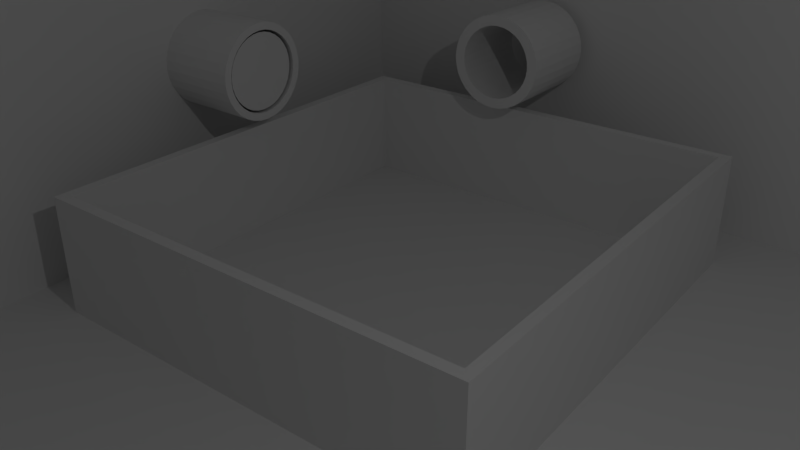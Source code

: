 # Source: ashe.blend  (saved by Blender 2.79.0; exported with 4.5.12 LTS)
import bpy
from mathutils import Matrix  # noqa: F401  (used for matrix-valued properties, if any)

bpy.ops.wm.read_factory_settings(use_empty=True)
scene = bpy.context.scene
scene.name = 'Scene'

# ---- collections
col_collection_1 = bpy.data.collections.new('Collection 1'); scene.collection.children.link(col_collection_1)

# ---- materials (node trees are filled in below, after node groups)
mat_material_001 = bpy.data.materials.new('Material.001')
mat_material_001.alpha_threshold = 0.0
mat_material_001.use_transparent_shadow = False
mat_material_001.roughness = 0.5
mat_material = bpy.data.materials.new('Material')
mat_material.alpha_threshold = 0.0
mat_material.use_transparent_shadow = False
mat_material.roughness = 0.5
mat_material.line_color = (0.0, 0.0, 0.0, 1.0)

# ---- material node trees

# ---- world
world_world = bpy.data.worlds.new('World'); scene.world = world_world
world_world.color = (0.05088, 0.05088, 0.05088)
world_world.use_sun_shadow = False
world_world.sun_shadow_jitter_overblur = 0.0
world_world.cycles.sampling_method = 'MANUAL'

# ---- cameras
cam_camera = bpy.data.cameras.new('Camera')
cam_camera.clip_end = 100.0
cam_camera.lens = 35.0
cam_camera.sensor_width = 32.0
cam_camera.sensor_height = 18.0
cam_camera.ortho_scale = 7.314
cam_camera.dof.focus_distance = 0.0
cam_camera.dof.aperture_fstop = 128.0

# ---- lights
light_lamp = bpy.data.lights.new('Lamp', 'POINT')
light_lamp.transmission_factor = 0.0
light_lamp.cutoff_distance = 30.0
light_lamp.energy = 368.0
light_lamp.shadow_buffer_clip_start = 1.001
light_lamp.shadow_soft_size = 0.1
light_lamp.shadow_maximum_resolution = 0.006
light_lamp.use_absolute_resolution = True

# ---- meshes
me_plane_003 = bpy.data.meshes.new('Plane.003')
me_plane_003.from_pydata([(-1.0, -1.0, 0.0), (1.0, -1.0, 0.0), (-1.0, 1.0, 0.0), (1.0, 1.0, 0.0)], [], [(0, 1, 3, 2)])
me_plane_003.materials.append(mat_material_001)
me_plane_003.use_remesh_preserve_volume = False
me_plane_003.use_remesh_preserve_attributes = False
me_plane_003.use_mirror_vertex_groups = False
me_plane_003.update()
me_plane_001 = bpy.data.meshes.new('Plane.001')
me_plane_001.from_pydata([(-1.0, -1.0, 0.0), (1.0, -1.0, 0.0), (-1.0, 1.0, 0.0), (1.0, 1.0, 0.0)], [], [(0, 1, 3, 2)])
me_plane_001.materials.append(mat_material_001)
me_plane_001.use_remesh_preserve_volume = False
me_plane_001.use_remesh_preserve_attributes = False
me_plane_001.use_mirror_vertex_groups = False
me_plane_001.update()
me_plane = bpy.data.meshes.new('Plane')
me_plane.from_pydata([(-1.0, -1.0, 0.0), (1.0, -1.0, 0.0), (-1.0, 1.0, 0.0), (1.0, 1.0, 0.0), (-0.3525, -0.2106, 0.3176), (-0.3519, -0.2123, 0.3353), (-0.3514, -0.2175, 0.3524), (-0.351, -0.2259, 0.3681), (-0.3506, -0.2372, 0.3819), (-0.3502, -0.251, 0.3932), (-0.35, -0.2667, 0.4016), (-0.3498, -0.2838, 0.4067), (-0.3498, -0.3015, 0.4085), (-0.3498, -0.3193, 0.4067), (-0.35, -0.3363, 0.4016), (-0.3502, -0.352, 0.3932), (-0.3506, -0.3658, 0.3819), (-0.351, -0.3771, 0.3681), (-0.3514, -0.3855, 0.3524), (-0.3519, -0.3907, 0.3353), (-0.3525, -0.3925, 0.3176), (-0.353, -0.3907, 0.2999), (-0.3535, -0.3855, 0.2828), (-0.3539, -0.3771, 0.2671), (-0.3544, -0.3658, 0.2533), (-0.3547, -0.352, 0.242), (-0.3549, -0.3363, 0.2336), (-0.3551, -0.3193, 0.2284), (-0.3551, -0.3015, 0.2267), (-0.3551, -0.2838, 0.2284), (-0.3549, -0.2667, 0.2336), (-0.3547, -0.251, 0.242), (-0.3544, -0.2372, 0.2533), (-0.3539, -0.2259, 0.2671), (-0.3535, -0.2175, 0.2828), (-0.353, -0.2123, 0.2999), (-0.5392, -0.1905, 0.3188), (-0.3573, -0.1895, 0.3214), (-0.5389, -0.1924, 0.301), (-0.357, -0.1914, 0.3037), (-0.5386, -0.1976, 0.284), (-0.3568, -0.1966, 0.2867), (-0.5383, -0.2061, 0.2683), (-0.3565, -0.2051, 0.271), (-0.5381, -0.2175, 0.2546), (-0.3562, -0.2165, 0.2573), (-0.5378, -0.2313, 0.2434), (-0.356, -0.2303, 0.246), (-0.5376, -0.2471, 0.235), (-0.3558, -0.2461, 0.2377), (-0.5375, -0.2642, 0.2299), (-0.3556, -0.2632, 0.2326), (-0.5373, -0.2819, 0.2283), (-0.3555, -0.2809, 0.231), (-0.5373, -0.2996, 0.2301), (-0.3554, -0.2987, 0.2328), (-0.5373, -0.3167, 0.2354), (-0.3554, -0.3157, 0.2381), (-0.5373, -0.3323, 0.2439), (-0.3554, -0.3314, 0.2465), (-0.5374, -0.3461, 0.2552), (-0.3555, -0.3451, 0.2579), (-0.5375, -0.3573, 0.2691), (-0.3557, -0.3563, 0.2718), (-0.5377, -0.3656, 0.2848), (-0.3559, -0.3647, 0.2875), (-0.5379, -0.3707, 0.3019), (-0.3561, -0.3697, 0.3046), (-0.5382, -0.3724, 0.3197), (-0.3563, -0.3714, 0.3224), (-0.5385, -0.3706, 0.3374), (-0.3566, -0.3696, 0.3401), (-0.5387, -0.3653, 0.3544), (-0.3569, -0.3643, 0.3571), (-0.539, -0.3568, 0.3701), (-0.3572, -0.3558, 0.3728), (-0.5393, -0.3454, 0.3838), (-0.3574, -0.3445, 0.3865), (-0.5395, -0.3316, 0.3951), (-0.3577, -0.3306, 0.3978), (-0.5397, -0.3158, 0.4034), (-0.3579, -0.3149, 0.4061), (-0.5399, -0.2987, 0.4085), (-0.3581, -0.2978, 0.4112), (-0.54, -0.281, 0.4101), (-0.3582, -0.28, 0.4128), (-0.5401, -0.2633, 0.4083), (-0.3582, -0.2623, 0.411), (-0.5401, -0.2462, 0.403), (-0.3583, -0.2453, 0.4057), (-0.5401, -0.2306, 0.3946), (-0.3582, -0.2296, 0.3972), (-0.54, -0.2168, 0.3832), (-0.3581, -0.2158, 0.3859), (-0.5398, -0.2056, 0.3693), (-0.358, -0.2046, 0.372), (-0.5396, -0.1973, 0.3536), (-0.3578, -0.1963, 0.3563), (-0.5394, -0.1922, 0.3365), (-0.3576, -0.1912, 0.3392)], [(5, 4), (6, 5), (7, 6), (8, 7), (9, 8), (10, 9), (11, 10), (12, 11), (13, 12), (14, 13), (15, 14), (16, 15), (17, 16), (18, 17), (19, 18), (20, 19), (21, 20), (22, 21), (23, 22), (24, 23), (25, 24), (26, 25), (27, 26), (28, 27), (29, 28), (30, 29), (31, 30), (32, 31), (33, 32), (34, 33), (35, 34), (4, 35)], [(0, 1, 3, 2), (36, 37, 39, 38), (38, 39, 41, 40), (40, 41, 43, 42), (42, 43, 45, 44), (44, 45, 47, 46), (46, 47, 49, 48), (48, 49, 51, 50), (50, 51, 53, 52), (52, 53, 55, 54), (54, 55, 57, 56), (56, 57, 59, 58), (58, 59, 61, 60), (60, 61, 63, 62), (62, 63, 65, 64), (64, 65, 67, 66), (66, 67, 69, 68), (68, 69, 71, 70), (70, 71, 73, 72), (72, 73, 75, 74), (74, 75, 77, 76), (76, 77, 79, 78), (78, 79, 81, 80), (80, 81, 83, 82), (82, 83, 85, 84), (84, 85, 87, 86), (86, 87, 89, 88), (88, 89, 91, 90), (90, 91, 93, 92), (92, 93, 95, 94), (94, 95, 97, 96), (96, 97, 99, 98), (98, 99, 37, 36)])
me_plane.materials.append(mat_material_001)
me_plane.use_remesh_preserve_volume = False
me_plane.use_remesh_preserve_attributes = False
me_plane.use_mirror_vertex_groups = False
me_plane.update()
me_cylinder = bpy.data.meshes.new('Cylinder')
me_cylinder.from_pydata([(0.0, 1.0, -1.0), (0.0, 1.0, 1.0), (0.1951, 0.9808, -1.0), (0.1951, 0.9808, 1.0), (0.3827, 0.9239, -1.0), (0.3827, 0.9239, 1.0), (0.5556, 0.8315, -1.0), (0.5556, 0.8315, 1.0), (0.7071, 0.7071, -1.0), (0.7071, 0.7071, 1.0), (0.8315, 0.5556, -1.0), (0.8315, 0.5556, 1.0), (0.9239, 0.3827, -1.0), (0.9239, 0.3827, 1.0), (0.9808, 0.1951, -1.0), (0.9808, 0.1951, 1.0), (1.0, 7.55e-08, -1.0), (1.0, 7.55e-08, 1.0), (0.9808, -0.1951, -1.0), (0.9808, -0.1951, 1.0), (0.9239, -0.3827, -1.0), (0.9239, -0.3827, 1.0), (0.8315, -0.5556, -1.0), (0.8315, -0.5556, 1.0), (0.7071, -0.7071, -1.0), (0.7071, -0.7071, 1.0), (0.5556, -0.8315, -1.0), (0.5556, -0.8315, 1.0), (0.3827, -0.9239, -1.0), (0.3827, -0.9239, 1.0), (0.1951, -0.9808, -1.0), (0.1951, -0.9808, 1.0), (-3.258e-07, -1.0, -1.0), (-3.258e-07, -1.0, 1.0), (-0.1951, -0.9808, -1.0), (-0.1951, -0.9808, 1.0), (-0.3827, -0.9239, -1.0), (-0.3827, -0.9239, 1.0), (-0.5556, -0.8315, -1.0), (-0.5556, -0.8315, 1.0), (-0.7071, -0.7071, -1.0), (-0.7071, -0.7071, 1.0), (-0.8315, -0.5556, -1.0), (-0.8315, -0.5556, 1.0), (-0.9239, -0.3827, -1.0), (-0.9239, -0.3827, 1.0), (-0.9808, -0.1951, -1.0), (-0.9808, -0.1951, 1.0), (-1.0, 9.656e-07, -1.0), (-1.0, 9.656e-07, 1.0), (-0.9808, 0.1951, -1.0), (-0.9808, 0.1951, 1.0), (-0.9239, 0.3827, -1.0), (-0.9239, 0.3827, 1.0), (-0.8315, 0.5556, -1.0), (-0.8315, 0.5556, 1.0), (-0.7071, 0.7071, -1.0), (-0.7071, 0.7071, 1.0), (-0.5556, 0.8315, -1.0), (-0.5556, 0.8315, 1.0), (-0.3827, 0.9239, -1.0), (-0.3827, 0.9239, 1.0), (-0.1951, 0.9808, -1.0), (-0.1951, 0.9808, 1.0)], [], [(0, 1, 3, 2), (2, 3, 5, 4), (4, 5, 7, 6), (6, 7, 9, 8), (8, 9, 11, 10), (10, 11, 13, 12), (12, 13, 15, 14), (14, 15, 17, 16), (16, 17, 19, 18), (18, 19, 21, 20), (20, 21, 23, 22), (22, 23, 25, 24), (24, 25, 27, 26), (26, 27, 29, 28), (28, 29, 31, 30), (30, 31, 33, 32), (32, 33, 35, 34), (34, 35, 37, 36), (36, 37, 39, 38), (38, 39, 41, 40), (40, 41, 43, 42), (42, 43, 45, 44), (44, 45, 47, 46), (46, 47, 49, 48), (48, 49, 51, 50), (50, 51, 53, 52), (52, 53, 55, 54), (54, 55, 57, 56), (56, 57, 59, 58), (58, 59, 61, 60), (60, 61, 63, 62), (62, 63, 1, 0)])
me_cylinder.use_remesh_preserve_volume = False
me_cylinder.use_remesh_preserve_attributes = False
me_cylinder.use_mirror_vertex_groups = False
me_cylinder.update()
me_circle = bpy.data.meshes.new('Circle')
me_circle.from_pydata([(-1.551, 7.564, 2.136), (-1.707, 7.563, 2.121), (-1.857, 7.559, 2.075), (-1.995, 7.553, 2.002), (-2.116, 7.546, 1.903), (-2.215, 7.536, 1.782), (-2.289, 7.525, 1.645), (-2.334, 7.514, 1.495), (-2.349, 7.501, 1.34), (-2.334, 7.489, 1.185), (-2.289, 7.478, 1.035), (-2.215, 7.467, 0.8977), (-2.116, 7.457, 0.7771), (-1.995, 7.449, 0.6781), (-1.857, 7.444, 0.6045), (-1.707, 7.44, 0.5592), (-1.551, 7.439, 0.544), (-1.395, 7.44, 0.5592), (-1.245, 7.444, 0.6045), (-1.107, 7.449, 0.6781), (-0.9864, 7.457, 0.7771), (-0.8871, 7.467, 0.8977), (-0.8133, 7.478, 1.035), (-0.7679, 7.489, 1.185), (-0.7525, 7.501, 1.34), (-0.7679, 7.514, 1.495), (-0.8133, 7.525, 1.645), (-0.8871, 7.536, 1.782), (-0.9864, 7.546, 1.903), (-1.107, 7.553, 2.002), (-1.245, 7.559, 2.075), (-1.395, 7.563, 2.121)], [], [(1, 0, 31, 30, 29, 28, 27, 26, 25, 24, 23, 22, 21, 20, 19, 18, 17, 16, 15, 14, 13, 12, 11, 10, 9, 8, 7, 6, 5, 4, 3, 2)])
me_circle.use_remesh_preserve_volume = False
me_circle.use_remesh_preserve_attributes = False
me_circle.use_mirror_vertex_groups = False
me_circle.update()
me_cube = bpy.data.meshes.new('Cube')
me_cube.from_pydata([(1.0, 1.0, -1.0), (1.0, -1.0, -1.0), (-1.0, -1.0, -1.0), (-1.0, 1.0, -1.0), (1.0, 1.0, 1.0), (1.0, -1.0, 1.0), (-1.0, -1.0, 1.0), (-1.0, 1.0, 1.0)], [], [(0, 1, 2, 3), (0, 4, 5, 1), (1, 5, 6, 2), (2, 6, 7, 3), (4, 0, 3, 7)])
me_cube.materials.append(mat_material)
me_cube.use_remesh_preserve_volume = False
me_cube.use_remesh_preserve_attributes = False
me_cube.use_mirror_vertex_groups = False
me_cube.update()
me_cube_002 = bpy.data.meshes.new('Cube.002')
me_cube_002.from_pydata([(-1.0, -1.0, -1.0), (-1.0, -1.0, 1.0), (-1.0, 1.0, -1.0), (-1.0, 1.0, 1.0), (1.0, -1.0, -1.0), (1.0, -1.0, 1.0), (1.0, 1.0, -1.0), (1.0, 1.0, 1.0)], [], [(0, 1, 3, 2), (2, 3, 7, 6), (6, 7, 5, 4), (4, 5, 1, 0), (2, 6, 4, 0), (7, 3, 1, 5)])
me_cube_002.use_remesh_preserve_volume = False
me_cube_002.use_remesh_preserve_attributes = False
me_cube_002.use_mirror_vertex_groups = False
me_cube_002.update()

# ---- objects
ob_plane_002 = bpy.data.objects.new('Plane.002', me_plane_003)
ob_plane_001 = bpy.data.objects.new('Plane.001', me_plane_001)
ob_plane = bpy.data.objects.new('Plane', me_plane)
ob_cylinder = bpy.data.objects.new('Cylinder', me_cylinder)
ob_circle = bpy.data.objects.new('Circle', me_circle)
ob_cube = bpy.data.objects.new('Cube', me_cube)
ob_cube_001 = bpy.data.objects.new('Cube.001', me_cube_002)
ob_lamp = bpy.data.objects.new('Lamp', light_lamp)
ob_camera = bpy.data.objects.new('Camera', cam_camera)

# ---- transforms, parenting, visibility, modifiers, constraints
ob_plane_002.location = (-5.927, 1.385, 5.05)
ob_plane_002.rotation_euler = (0.0, -1.539, 0.0)
ob_plane_002.scale = (12.07, 12.07, 12.07)
ob_plane_002.lineart.crease_threshold = 0.0
ob_plane_001.location = (0.2071, -5.499, 6.264)
ob_plane_001.rotation_euler = (1.558, -0.0, 0.0)
ob_plane_001.scale = (10.69, 10.69, 10.69)
ob_plane_001.lineart.crease_threshold = 0.0
ob_plane.location = (0.1908, 2.474, 0.03899)
ob_plane.scale = (11.0, 11.0, 11.0)
ob_plane.lineart.crease_threshold = 0.0
_m = ob_plane.modifiers.new('Fluid', 'FLUID')
_m.fluid_type = 'FLOW'
_m = ob_plane.modifiers.new('Solidify', 'SOLIDIFY')
_m.thickness = 0.02
_m.nonmanifold_thickness_mode = 'FIXED'
_m.nonmanifold_merge_threshold = 0.0003
ob_cylinder.location = (-0.0007866, -4.729, 3.682)
ob_cylinder.rotation_euler = (-1.569, 0.04116, -0.01405)
ob_cylinder.lineart.crease_threshold = 0.0
_m = ob_cylinder.modifiers.new('Solidify', 'SOLIDIFY')
_m.thickness = 0.154
_m.nonmanifold_thickness_mode = 'FIXED'
_m.nonmanifold_merge_threshold = 0.0003
ob_circle.location = (1.573, -11.16, 1.798)
ob_circle.rotation_euler = (0.07346, -0.0, 0.0)
ob_circle.lineart.crease_threshold = 0.0
_m = ob_circle.modifiers.new('Fluid', 'FLUID')
_m.fluid_type = 'FLOW'
ob_cube.location = (0.0, 0.0, 1.209)
ob_cube.scale = (4.586, 4.352, 1.189)
ob_cube.lock_rotations_4d = False
ob_cube.empty_display_type = 'ARROWS'
ob_cube.lineart.crease_threshold = 0.0
_m = ob_cube.modifiers.new('Fluid', 'FLUID')
_m.fluid_type = 'EFFECTOR'
_m = ob_cube.modifiers.new('Solidify', 'SOLIDIFY')
_m.thickness = 0.065
_m.nonmanifold_thickness_mode = 'FIXED'
_m.nonmanifold_merge_threshold = 0.0003
ob_cube_001.location = (0.01626, 0.08992, 3.615)
ob_cube_001.scale = (-4.649, -4.345, 3.695)
ob_cube_001.display_type = 'SOLID'
ob_cube_001.lineart.crease_threshold = 0.0
_m = ob_cube_001.modifiers.new('Fluid', 'FLUID')
_m.fluid_type = 'DOMAIN'
ob_lamp.location = (6.857, 10.57, 11.74)
ob_lamp.rotation_euler = (-1.464, -0.3931, -0.5486)
ob_lamp.lock_rotations_4d = False
ob_lamp.empty_display_type = 'ARROWS'
ob_lamp.color = (0.0, 0.0, 0.0, 0.0)
ob_lamp.lineart.crease_threshold = 0.0
ob_camera.location = (11.85, 8.952, 8.765)
ob_camera.rotation_euler = (4.251, -3.141, -7.193)
ob_camera.lock_rotations_4d = False
ob_camera.empty_display_type = 'ARROWS'
ob_camera.color = (0.0, 0.0, 0.0, 0.0)
ob_camera.display_type = 'WIRE'
ob_camera.lineart.crease_threshold = 0.0

# ---- collection membership
col_collection_1.objects.link(ob_plane_002)
col_collection_1.objects.link(ob_plane_001)
col_collection_1.objects.link(ob_plane)
col_collection_1.objects.link(ob_cylinder)
col_collection_1.objects.link(ob_circle)
col_collection_1.objects.link(ob_cube)
col_collection_1.objects.link(ob_cube_001)
col_collection_1.objects.link(ob_lamp)
col_collection_1.objects.link(ob_camera)

# ---- scene / render settings (as saved in the file)
scene.camera = ob_camera
scene.frame_start = 1; scene.frame_end = 250; scene.frame_set(192)
scene.render.engine = 'BLENDER_EEVEE_NEXT'
scene.render.resolution_percentage = 50
scene.render.dither_intensity = 0.0
scene.cycles.use_denoising = False
scene.cycles.samples = 128
scene.cycles.sampling_pattern = 'TABULATED_SOBOL'
scene.cycles.use_adaptive_sampling = False
scene.cycles.use_light_tree = False
scene.cycles.blur_glossy = 0.0
scene.cycles.sample_clamp_indirect = 0.0
scene.view_settings.view_transform = 'Standard'
bpy.context.view_layer.update()
